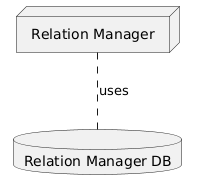

The diagram above was rendered by PlantUML. Its source (embedded in the PNG):
@startuml
node "Relation Manager" 
database "Relation Manager DB"

"Relation Manager" .. "Relation Manager DB" : uses
@enduml